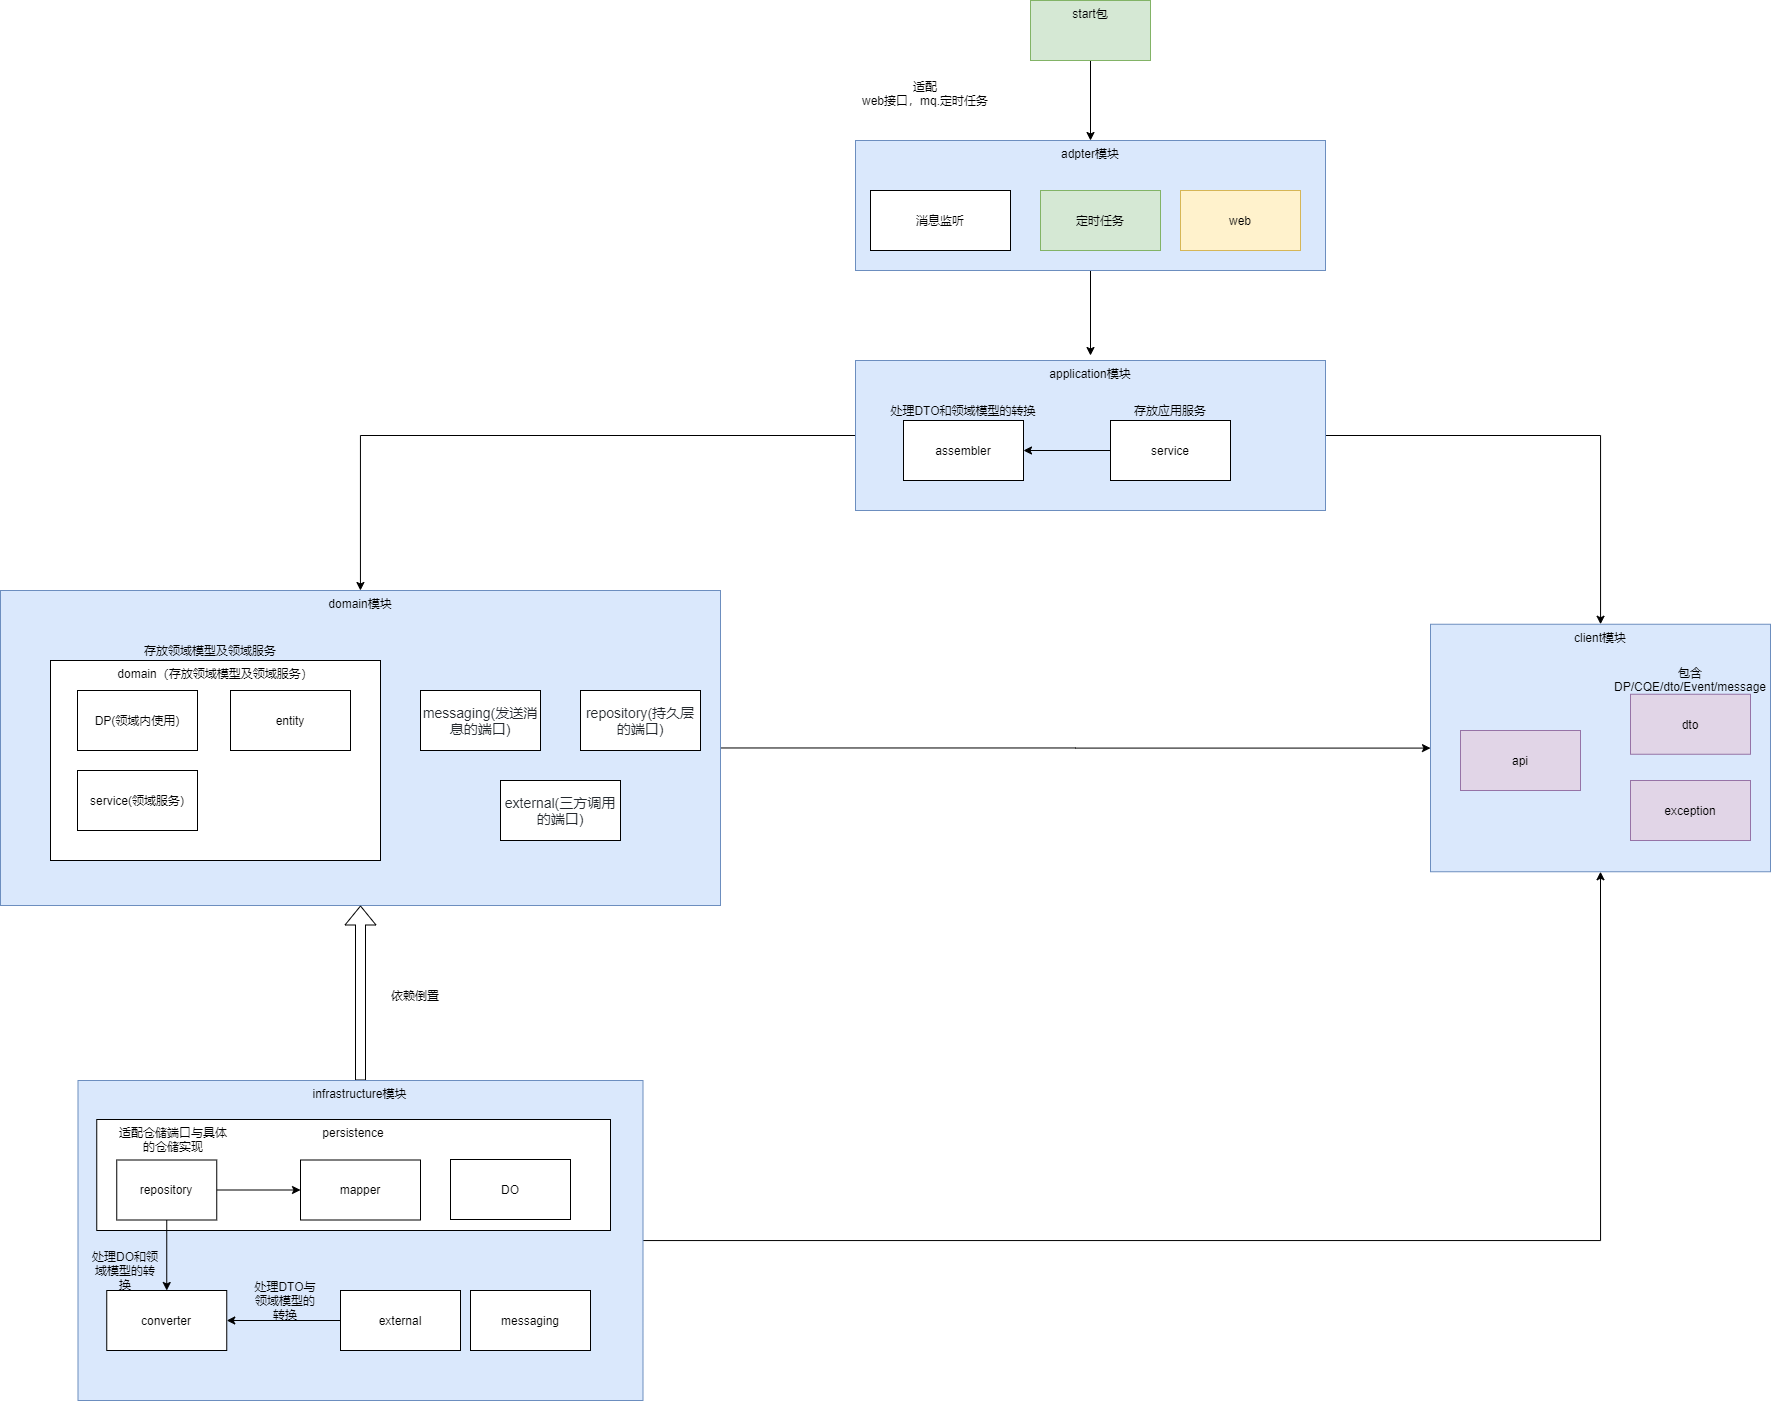

The diagram above was exported from draw.io. Its source (the exported page's mxGraphModel, read from the mxfile embedded in the PNG):
<mxGraphModel dx="3253" dy="1381" grid="1" gridSize="10" guides="1" tooltips="1" connect="1" arrows="1" fold="1" page="1" pageScale="1" pageWidth="827" pageHeight="1169" math="0" shadow="0">
  <root>
    <mxCell id="0" />
    <mxCell id="1" parent="0" />
    <mxCell id="9XeXMnAD39DBkcke8KQJ-58" style="edgeStyle=orthogonalEdgeStyle;rounded=0;orthogonalLoop=1;jettySize=auto;html=1;entryX=0.5;entryY=0;entryDx=0;entryDy=0;" edge="1" parent="1" source="9XeXMnAD39DBkcke8KQJ-59">
      <mxGeometry relative="1" as="geometry">
        <mxPoint x="540" y="405" as="targetPoint" />
      </mxGeometry>
    </mxCell>
    <mxCell id="9XeXMnAD39DBkcke8KQJ-59" value="adpter模块" style="rounded=0;whiteSpace=wrap;html=1;fillColor=#dae8fc;strokeColor=#6c8ebf;verticalAlign=top;" vertex="1" parent="1">
      <mxGeometry x="305" y="190" width="470" height="130" as="geometry" />
    </mxCell>
    <mxCell id="9XeXMnAD39DBkcke8KQJ-60" value="web" style="rounded=0;whiteSpace=wrap;html=1;fillColor=#fff2cc;strokeColor=#d6b656;" vertex="1" parent="1">
      <mxGeometry x="630" y="240" width="120" height="60" as="geometry" />
    </mxCell>
    <mxCell id="9XeXMnAD39DBkcke8KQJ-61" style="edgeStyle=orthogonalEdgeStyle;rounded=0;orthogonalLoop=1;jettySize=auto;html=1;" edge="1" parent="1" source="9XeXMnAD39DBkcke8KQJ-62" target="9XeXMnAD39DBkcke8KQJ-59">
      <mxGeometry relative="1" as="geometry" />
    </mxCell>
    <mxCell id="9XeXMnAD39DBkcke8KQJ-62" value="start包" style="rounded=0;whiteSpace=wrap;html=1;fillColor=#d5e8d4;strokeColor=#82b366;verticalAlign=top;" vertex="1" parent="1">
      <mxGeometry x="480" y="50" width="120" height="60" as="geometry" />
    </mxCell>
    <mxCell id="9XeXMnAD39DBkcke8KQJ-71" value="适配&lt;br&gt;web接口，mq.定时任务" style="text;html=1;strokeColor=none;fillColor=none;align=center;verticalAlign=middle;whiteSpace=wrap;rounded=0;dashed=1;" vertex="1" parent="1">
      <mxGeometry x="305" y="115" width="140" height="55" as="geometry" />
    </mxCell>
    <mxCell id="9XeXMnAD39DBkcke8KQJ-101" value="定时任务" style="rounded=0;whiteSpace=wrap;html=1;fillColor=#d5e8d4;strokeColor=#82b366;" vertex="1" parent="1">
      <mxGeometry x="490" y="240" width="120" height="60" as="geometry" />
    </mxCell>
    <mxCell id="9XeXMnAD39DBkcke8KQJ-103" value="消息监听" style="rounded=0;whiteSpace=wrap;html=1;" vertex="1" parent="1">
      <mxGeometry x="320" y="240" width="140" height="60" as="geometry" />
    </mxCell>
    <mxCell id="9XeXMnAD39DBkcke8KQJ-144" style="edgeStyle=orthogonalEdgeStyle;rounded=0;orthogonalLoop=1;jettySize=auto;html=1;" edge="1" parent="1" source="9XeXMnAD39DBkcke8KQJ-108" target="9XeXMnAD39DBkcke8KQJ-111">
      <mxGeometry relative="1" as="geometry" />
    </mxCell>
    <mxCell id="9XeXMnAD39DBkcke8KQJ-145" style="edgeStyle=orthogonalEdgeStyle;rounded=0;orthogonalLoop=1;jettySize=auto;html=1;" edge="1" parent="1" source="9XeXMnAD39DBkcke8KQJ-108" target="9XeXMnAD39DBkcke8KQJ-122">
      <mxGeometry relative="1" as="geometry" />
    </mxCell>
    <mxCell id="9XeXMnAD39DBkcke8KQJ-108" value="application模块" style="rounded=0;whiteSpace=wrap;html=1;fillColor=#dae8fc;strokeColor=#6c8ebf;verticalAlign=top;" vertex="1" parent="1">
      <mxGeometry x="305" y="410" width="470" height="150" as="geometry" />
    </mxCell>
    <mxCell id="9XeXMnAD39DBkcke8KQJ-175" style="edgeStyle=orthogonalEdgeStyle;rounded=0;orthogonalLoop=1;jettySize=auto;html=1;" edge="1" parent="1" source="9XeXMnAD39DBkcke8KQJ-109" target="9XeXMnAD39DBkcke8KQJ-151">
      <mxGeometry relative="1" as="geometry" />
    </mxCell>
    <mxCell id="9XeXMnAD39DBkcke8KQJ-109" value="service" style="rounded=0;whiteSpace=wrap;html=1;" vertex="1" parent="1">
      <mxGeometry x="560" y="470" width="120" height="60" as="geometry" />
    </mxCell>
    <mxCell id="9XeXMnAD39DBkcke8KQJ-110" value="存放应用服务" style="text;html=1;strokeColor=none;fillColor=none;align=center;verticalAlign=middle;whiteSpace=wrap;rounded=0;" vertex="1" parent="1">
      <mxGeometry x="565" y="450" width="110" height="20" as="geometry" />
    </mxCell>
    <mxCell id="9XeXMnAD39DBkcke8KQJ-126" style="edgeStyle=orthogonalEdgeStyle;rounded=0;orthogonalLoop=1;jettySize=auto;html=1;" edge="1" parent="1" source="9XeXMnAD39DBkcke8KQJ-111" target="9XeXMnAD39DBkcke8KQJ-122">
      <mxGeometry relative="1" as="geometry" />
    </mxCell>
    <mxCell id="9XeXMnAD39DBkcke8KQJ-111" value="domain模块" style="rounded=0;whiteSpace=wrap;html=1;fillColor=#dae8fc;strokeColor=#6c8ebf;verticalAlign=top;" vertex="1" parent="1">
      <mxGeometry x="-550" y="640" width="720" height="315" as="geometry" />
    </mxCell>
    <mxCell id="9XeXMnAD39DBkcke8KQJ-114" value="&lt;span style=&quot;color: rgb(36 , 41 , 46) ; font-family: , &amp;#34;blinkmacsystemfont&amp;#34; , &amp;#34;segoe ui&amp;#34; , &amp;#34;helvetica&amp;#34; , &amp;#34;arial&amp;#34; , sans-serif ; font-size: 14px ; background-color: rgb(255 , 255 , 255)&quot;&gt;external(三方调用的端口)&lt;/span&gt;" style="rounded=0;whiteSpace=wrap;html=1;" vertex="1" parent="1">
      <mxGeometry x="-50" y="830" width="120" height="60" as="geometry" />
    </mxCell>
    <mxCell id="9XeXMnAD39DBkcke8KQJ-115" value="&lt;span style=&quot;color: rgb(36 , 41 , 46) ; font-family: , &amp;#34;blinkmacsystemfont&amp;#34; , &amp;#34;segoe ui&amp;#34; , &amp;#34;helvetica&amp;#34; , &amp;#34;arial&amp;#34; , sans-serif ; font-size: 14px ; background-color: rgb(255 , 255 , 255)&quot;&gt;messaging(发送消息的端口)&lt;/span&gt;" style="rounded=0;whiteSpace=wrap;html=1;" vertex="1" parent="1">
      <mxGeometry x="-130" y="740" width="120" height="60" as="geometry" />
    </mxCell>
    <mxCell id="9XeXMnAD39DBkcke8KQJ-116" value="&lt;font color=&quot;#24292e&quot;&gt;&lt;span style=&quot;font-size: 14px ; background-color: rgb(255 , 255 , 255)&quot;&gt;repository(持久层的端口)&lt;/span&gt;&lt;/font&gt;" style="rounded=0;whiteSpace=wrap;html=1;" vertex="1" parent="1">
      <mxGeometry x="30" y="740" width="120" height="60" as="geometry" />
    </mxCell>
    <mxCell id="9XeXMnAD39DBkcke8KQJ-117" value="domain（存放领域模型及领域服务）" style="rounded=0;whiteSpace=wrap;html=1;verticalAlign=top;" vertex="1" parent="1">
      <mxGeometry x="-500" y="710" width="330" height="200" as="geometry" />
    </mxCell>
    <mxCell id="9XeXMnAD39DBkcke8KQJ-118" value="存放领域模型及领域服务" style="text;html=1;strokeColor=none;fillColor=none;align=center;verticalAlign=middle;whiteSpace=wrap;rounded=0;" vertex="1" parent="1">
      <mxGeometry x="-430" y="690" width="180" height="20" as="geometry" />
    </mxCell>
    <mxCell id="9XeXMnAD39DBkcke8KQJ-119" value="DP(领域内使用)" style="rounded=0;whiteSpace=wrap;html=1;" vertex="1" parent="1">
      <mxGeometry x="-473" y="740" width="120" height="60" as="geometry" />
    </mxCell>
    <mxCell id="9XeXMnAD39DBkcke8KQJ-120" value="service(领域服务)" style="rounded=0;whiteSpace=wrap;html=1;" vertex="1" parent="1">
      <mxGeometry x="-473" y="820" width="120" height="60" as="geometry" />
    </mxCell>
    <mxCell id="9XeXMnAD39DBkcke8KQJ-121" value="entity" style="rounded=0;whiteSpace=wrap;html=1;" vertex="1" parent="1">
      <mxGeometry x="-320" y="740" width="120" height="60" as="geometry" />
    </mxCell>
    <mxCell id="9XeXMnAD39DBkcke8KQJ-122" value="client模块" style="rounded=0;whiteSpace=wrap;html=1;fillColor=#dae8fc;strokeColor=#6c8ebf;verticalAlign=top;" vertex="1" parent="1">
      <mxGeometry x="880" y="673.75" width="340" height="247.5" as="geometry" />
    </mxCell>
    <mxCell id="9XeXMnAD39DBkcke8KQJ-123" value="api" style="rounded=0;whiteSpace=wrap;html=1;fillColor=#e1d5e7;strokeColor=#9673a6;" vertex="1" parent="1">
      <mxGeometry x="910" y="780" width="120" height="60" as="geometry" />
    </mxCell>
    <mxCell id="9XeXMnAD39DBkcke8KQJ-128" value="dto" style="rounded=0;whiteSpace=wrap;html=1;fillColor=#e1d5e7;strokeColor=#9673a6;" vertex="1" parent="1">
      <mxGeometry x="1080" y="743.75" width="120" height="60" as="geometry" />
    </mxCell>
    <mxCell id="9XeXMnAD39DBkcke8KQJ-129" value="包含DP/CQE/dto/Event/message" style="text;html=1;strokeColor=none;fillColor=none;align=center;verticalAlign=middle;whiteSpace=wrap;rounded=0;" vertex="1" parent="1">
      <mxGeometry x="1080" y="718.75" width="120" height="20" as="geometry" />
    </mxCell>
    <mxCell id="9XeXMnAD39DBkcke8KQJ-132" value="exception" style="rounded=0;whiteSpace=wrap;html=1;fillColor=#e1d5e7;strokeColor=#9673a6;" vertex="1" parent="1">
      <mxGeometry x="1080" y="830" width="120" height="60" as="geometry" />
    </mxCell>
    <mxCell id="9XeXMnAD39DBkcke8KQJ-141" style="edgeStyle=orthogonalEdgeStyle;rounded=0;orthogonalLoop=1;jettySize=auto;html=1;shape=flexArrow;" edge="1" parent="1" source="9XeXMnAD39DBkcke8KQJ-133" target="9XeXMnAD39DBkcke8KQJ-111">
      <mxGeometry relative="1" as="geometry" />
    </mxCell>
    <mxCell id="9XeXMnAD39DBkcke8KQJ-150" style="edgeStyle=orthogonalEdgeStyle;rounded=0;orthogonalLoop=1;jettySize=auto;html=1;entryX=0.5;entryY=1;entryDx=0;entryDy=0;" edge="1" parent="1" source="9XeXMnAD39DBkcke8KQJ-133" target="9XeXMnAD39DBkcke8KQJ-122">
      <mxGeometry relative="1" as="geometry" />
    </mxCell>
    <mxCell id="9XeXMnAD39DBkcke8KQJ-133" value="infrastructure模块" style="rounded=0;whiteSpace=wrap;html=1;fillColor=#dae8fc;strokeColor=#6c8ebf;verticalAlign=top;" vertex="1" parent="1">
      <mxGeometry x="-472.5" y="1130" width="565" height="320" as="geometry" />
    </mxCell>
    <mxCell id="9XeXMnAD39DBkcke8KQJ-134" value="persistence" style="rounded=0;whiteSpace=wrap;html=1;verticalAlign=top;" vertex="1" parent="1">
      <mxGeometry x="-453.75" y="1169" width="513.75" height="111" as="geometry" />
    </mxCell>
    <mxCell id="9XeXMnAD39DBkcke8KQJ-135" value="messaging" style="rounded=0;whiteSpace=wrap;html=1;" vertex="1" parent="1">
      <mxGeometry x="-80" y="1340" width="120" height="60" as="geometry" />
    </mxCell>
    <mxCell id="9XeXMnAD39DBkcke8KQJ-166" style="edgeStyle=orthogonalEdgeStyle;rounded=0;orthogonalLoop=1;jettySize=auto;html=1;" edge="1" parent="1" source="9XeXMnAD39DBkcke8KQJ-136" target="9XeXMnAD39DBkcke8KQJ-159">
      <mxGeometry relative="1" as="geometry" />
    </mxCell>
    <mxCell id="9XeXMnAD39DBkcke8KQJ-136" value="external" style="rounded=0;whiteSpace=wrap;html=1;" vertex="1" parent="1">
      <mxGeometry x="-210" y="1340" width="120" height="60" as="geometry" />
    </mxCell>
    <mxCell id="9XeXMnAD39DBkcke8KQJ-151" value="assembler" style="rounded=0;whiteSpace=wrap;html=1;" vertex="1" parent="1">
      <mxGeometry x="353" y="470" width="120" height="60" as="geometry" />
    </mxCell>
    <mxCell id="9XeXMnAD39DBkcke8KQJ-153" value="处理DTO和领域模型的转换" style="text;html=1;strokeColor=none;fillColor=none;align=center;verticalAlign=middle;whiteSpace=wrap;rounded=0;" vertex="1" parent="1">
      <mxGeometry x="333" y="450" width="160" height="20" as="geometry" />
    </mxCell>
    <mxCell id="9XeXMnAD39DBkcke8KQJ-162" style="edgeStyle=orthogonalEdgeStyle;rounded=0;orthogonalLoop=1;jettySize=auto;html=1;entryX=0;entryY=0.5;entryDx=0;entryDy=0;" edge="1" parent="1" source="9XeXMnAD39DBkcke8KQJ-154" target="9XeXMnAD39DBkcke8KQJ-155">
      <mxGeometry relative="1" as="geometry" />
    </mxCell>
    <mxCell id="9XeXMnAD39DBkcke8KQJ-163" style="edgeStyle=orthogonalEdgeStyle;rounded=0;orthogonalLoop=1;jettySize=auto;html=1;entryX=0.5;entryY=0;entryDx=0;entryDy=0;" edge="1" parent="1" source="9XeXMnAD39DBkcke8KQJ-154" target="9XeXMnAD39DBkcke8KQJ-159">
      <mxGeometry relative="1" as="geometry" />
    </mxCell>
    <mxCell id="9XeXMnAD39DBkcke8KQJ-154" value="repository" style="rounded=0;whiteSpace=wrap;html=1;" vertex="1" parent="1">
      <mxGeometry x="-433.75" y="1209.5" width="100" height="60" as="geometry" />
    </mxCell>
    <mxCell id="9XeXMnAD39DBkcke8KQJ-155" value="mapper" style="rounded=0;whiteSpace=wrap;html=1;" vertex="1" parent="1">
      <mxGeometry x="-250" y="1209.5" width="120" height="60" as="geometry" />
    </mxCell>
    <mxCell id="9XeXMnAD39DBkcke8KQJ-156" value="适配仓储端口与具体的仓储实现" style="text;html=1;strokeColor=none;fillColor=none;align=center;verticalAlign=middle;whiteSpace=wrap;rounded=0;" vertex="1" parent="1">
      <mxGeometry x="-433.75" y="1169" width="113.75" height="40" as="geometry" />
    </mxCell>
    <mxCell id="9XeXMnAD39DBkcke8KQJ-159" value="converter" style="rounded=0;whiteSpace=wrap;html=1;" vertex="1" parent="1">
      <mxGeometry x="-443.75" y="1340" width="120" height="60" as="geometry" />
    </mxCell>
    <mxCell id="9XeXMnAD39DBkcke8KQJ-161" value="DO" style="rounded=0;whiteSpace=wrap;html=1;" vertex="1" parent="1">
      <mxGeometry x="-100" y="1209" width="120" height="60" as="geometry" />
    </mxCell>
    <mxCell id="9XeXMnAD39DBkcke8KQJ-165" value="处理DO和领域模型的转换" style="text;html=1;strokeColor=none;fillColor=none;align=center;verticalAlign=middle;whiteSpace=wrap;rounded=0;" vertex="1" parent="1">
      <mxGeometry x="-460" y="1310" width="70" height="20" as="geometry" />
    </mxCell>
    <mxCell id="9XeXMnAD39DBkcke8KQJ-170" value="处理DTO与领域模型的转换" style="text;html=1;strokeColor=none;fillColor=none;align=center;verticalAlign=middle;whiteSpace=wrap;rounded=0;" vertex="1" parent="1">
      <mxGeometry x="-300" y="1340" width="70" height="20" as="geometry" />
    </mxCell>
    <mxCell id="9XeXMnAD39DBkcke8KQJ-174" value="依赖倒置" style="text;html=1;strokeColor=none;fillColor=none;align=center;verticalAlign=middle;whiteSpace=wrap;rounded=0;" vertex="1" parent="1">
      <mxGeometry x="-180" y="1010" width="90" height="70" as="geometry" />
    </mxCell>
  </root>
</mxGraphModel>